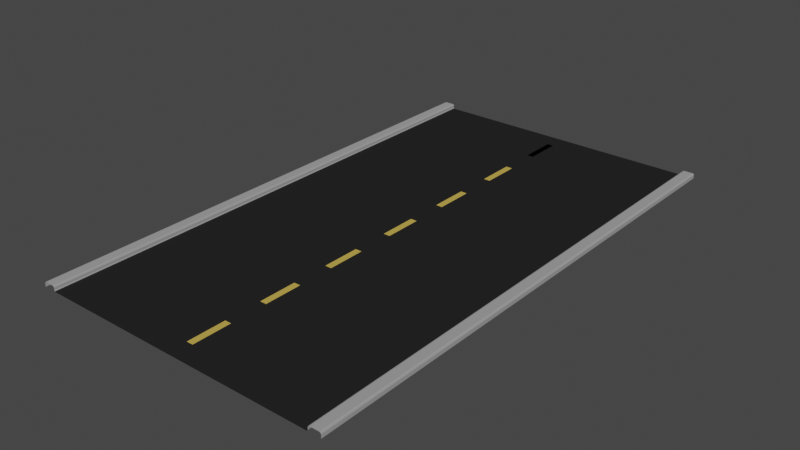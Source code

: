 # Source: road_straight.blend  (saved by Blender 3.4.6; exported with 4.5.12 LTS)
import bpy
from mathutils import Matrix  # noqa: F401  (used for matrix-valued properties, if any)

bpy.ops.wm.read_factory_settings(use_empty=True)
scene = bpy.context.scene
scene.name = 'Scene'

# ---- collections
col_collection = bpy.data.collections.new('Collection'); scene.collection.children.link(col_collection)

# ---- materials (node trees are filled in below, after node groups)
mat_roadstripe = bpy.data.materials.new('RoadStripe')
mat_roadstripe.use_transparent_shadow = False
mat_roadblack = bpy.data.materials.new('RoadBlack')
mat_roadblack.use_transparent_shadow = False
mat_curb = bpy.data.materials.new('Curb')
mat_curb.use_transparent_shadow = False

# ---- material node trees
mat_roadstripe.use_nodes = True; mat_roadstripe.node_tree.nodes.clear()
_N = mat_roadstripe.node_tree.nodes; _L = mat_roadstripe.node_tree.links
n0 = _N.new('ShaderNodeBsdfPrincipled'); n0.name = 'Principled BSDF'; n0.location = (10, 300)
n0.distribution = 'GGX'
n0.subsurface_method = 'RANDOM_WALK_SKIN'
n0.inputs[0].default_value = (0.5783, 0.4102, 0.07926, 1.0)
n0.inputs[2].default_value = 1.0
n0.inputs[3].default_value = 1.45
n0.inputs[13].default_value = 0.0
n0.inputs[27].default_value = (0.0, 0.0, 0.0, 1.0)
n0.inputs[28].default_value = 1.0
n1 = _N.new('ShaderNodeOutputMaterial'); n1.name = 'Material Output'; n1.location = (300, 300)
_L.new(n0.outputs[0], n1.inputs[0])
n1.is_active_output = True
mat_roadblack.use_nodes = True; mat_roadblack.node_tree.nodes.clear()
_N = mat_roadblack.node_tree.nodes; _L = mat_roadblack.node_tree.links
n0 = _N.new('ShaderNodeBsdfPrincipled'); n0.name = 'Principled BSDF'; n0.location = (10, 300)
n0.distribution = 'GGX'
n0.subsurface_method = 'RANDOM_WALK_SKIN'
n0.inputs[0].default_value = (0.0202, 0.0202, 0.0202, 1.0)
n0.inputs[3].default_value = 1.45
n0.inputs[13].default_value = 0.0
n0.inputs[27].default_value = (0.0, 0.0, 0.0, 1.0)
n0.inputs[28].default_value = 1.0
n1 = _N.new('ShaderNodeOutputMaterial'); n1.name = 'Material Output'; n1.location = (300, 300)
_L.new(n0.outputs[0], n1.inputs[0])
n1.is_active_output = True
mat_curb.use_nodes = True; mat_curb.node_tree.nodes.clear()
_N = mat_curb.node_tree.nodes; _L = mat_curb.node_tree.links
n0 = _N.new('ShaderNodeBsdfPrincipled'); n0.name = 'Principled BSDF'; n0.location = (10, 300)
n0.distribution = 'GGX'
n0.subsurface_method = 'RANDOM_WALK_SKIN'
n0.inputs[0].default_value = (0.3488, 0.3488, 0.3488, 1.0)
n0.inputs[2].default_value = 1.0
n0.inputs[3].default_value = 1.45
n0.inputs[13].default_value = 0.0
n0.inputs[27].default_value = (0.0, 0.0, 0.0, 1.0)
n0.inputs[28].default_value = 1.0
n1 = _N.new('ShaderNodeOutputMaterial'); n1.name = 'Material Output'; n1.location = (300, 300)
_L.new(n0.outputs[0], n1.inputs[0])
n1.is_active_output = True

# ---- world
world_world = bpy.data.worlds.new('World'); scene.world = world_world
world_world.use_nodes = True; world_world.node_tree.nodes.clear()
_N = world_world.node_tree.nodes; _L = world_world.node_tree.links
n0 = _N.new('ShaderNodeOutputWorld'); n0.name = 'World Output'; n0.location = (300, 300)
n1 = _N.new('ShaderNodeBackground'); n1.name = 'Background'; n1.location = (10, 300)
n1.inputs[0].default_value = (0.05088, 0.05088, 0.05088, 1.0)
_L.new(n1.outputs[0], n0.inputs[0])
n0.is_active_output = True
world_world.color = (0.05088, 0.05088, 0.05088)
world_world.use_sun_shadow = False
world_world.sun_shadow_jitter_overblur = 0.0

# ---- meshes
me_plane = bpy.data.meshes.new('Plane')
me_plane.from_pydata([(0.0, -0.8721, 0.0), (0.0, 1.0, 0.0), (-1.086, 1.0, 0.0), (-1.086, -0.8721, 0.0), (0.0, 0.7992, 0.0), (0.0, 0.9334, 0.0), (-0.02221, 0.9334, 0.0), (-0.02221, 0.7992, 0.0), (0.0, 0.7992, 0.0), (0.0, 0.9334, 0.0), (-0.02265, 0.9334, 0.0), (-0.02265, 0.7992, 0.0), (0.0, 0.2647, 0.0), (0.0, 0.4004, 0.0), (0.0, 0.532, 0.0), (0.0, 0.6675, 0.0), (-0.02284, 0.6675, 0.0), (-0.02284, 0.532, 0.0), (-0.02284, 0.4004, 0.0), (-0.02284, 0.2647, 0.0), (0.0, -0.8013, 0.0), (0.0, -0.6656, 0.0), (0.0, -0.5341, 0.0), (0.0, -0.3988, 0.0), (0.0, -0.2682, 0.0), (0.0, -0.133, 0.0), (0.0, -0.001255, 0.0), (0.0, 0.133, 0.0), (-0.02284, 0.133, 0.0), (-0.02284, -0.001255, 0.0), (-0.02284, -0.133, 0.0), (-0.02284, -0.2682, 0.0), (-0.02284, -0.3988, 0.0), (-0.02284, -0.5341, 0.0), (-0.02284, -0.6656, 0.0), (-0.02284, -0.8013, 0.0), (-0.99, -0.8721, 0.0), (-1.0, -0.8721, 0.01), (-0.9971, -0.8721, 0.002929), (-1.0, 1.0, 0.01), (-0.99, 1.0, 0.0), (-0.9971, 1.0, 0.002929), (-1.0, -0.8721, 0.02593), (-1.01, -0.8721, 0.03593), (-1.003, -0.8721, 0.033), (-1.01, 1.0, 0.03593), (-1.0, 1.0, 0.02593), (-1.003, 1.0, 0.033), (-1.086, 1.0, 0.02593), (-1.076, 1.0, 0.03593), (-1.083, 1.0, 0.033), (-1.076, -0.8721, 0.03593), (-1.086, -0.8721, 0.02593), (-1.083, -0.8721, 0.033), (1.086, 1.0, 0.0), (1.086, -0.8721, 0.0), (0.02221, 0.9334, 0.0), (0.02221, 0.7992, 0.0), (0.02265, 0.9334, 0.0), (0.02265, 0.7992, 0.0), (0.02284, 0.6675, 0.0), (0.02284, 0.532, 0.0), (0.02284, 0.4004, 0.0), (0.02284, 0.2647, 0.0), (0.02284, 0.133, 0.0), (0.02284, -0.001255, 0.0), (0.02284, -0.133, 0.0), (0.02284, -0.2682, 0.0), (0.02284, -0.3988, 0.0), (0.02284, -0.5341, 0.0), (0.02284, -0.6656, 0.0), (0.02284, -0.8013, 0.0), (0.99, -0.8721, 0.0), (1.0, -0.8721, 0.01), (0.9971, -0.8721, 0.002929), (1.0, 1.0, 0.01), (0.99, 1.0, 0.0), (0.9971, 1.0, 0.002929), (1.0, -0.8721, 0.02593), (1.01, -0.8721, 0.03593), (1.003, -0.8721, 0.033), (1.01, 1.0, 0.03593), (1.0, 1.0, 0.02593), (1.003, 1.0, 0.033), (1.086, 1.0, 0.02593), (1.076, 1.0, 0.03593), (1.083, 1.0, 0.033), (1.076, -0.8721, 0.03593), (1.086, -0.8721, 0.02593), (1.083, -0.8721, 0.033)], [], [(36, 0, 20, 35, 34, 21, 22, 33, 32, 23, 24, 31, 30, 25, 26, 29, 28, 27, 12, 19, 18, 13, 14, 17, 16, 15, 4, 7, 6, 5, 1, 40), (52, 48, 2, 3), (50, 49, 45, 47), (5, 6, 7, 4), (9, 10, 11, 8), (15, 16, 17, 14), (13, 18, 19, 12), (27, 28, 29, 26), (25, 30, 31, 24), (23, 32, 33, 22), (21, 34, 35, 20), (39, 37, 38, 41), (41, 38, 36, 40), (43, 45, 49, 51), (45, 43, 44, 47), (47, 44, 42, 46), (48, 52, 53, 50), (50, 53, 51, 49), (37, 39, 46, 42), (48, 50, 47, 46), (2, 48, 46, 39, 41, 40), (72, 76, 1, 5, 56, 57, 4, 15, 60, 61, 14, 13, 62, 63, 12, 27, 64, 65, 26, 25, 66, 67, 24, 23, 68, 69, 22, 21, 70, 71, 20, 0), (88, 55, 54, 84), (86, 83, 81, 85), (5, 4, 57, 56), (9, 8, 59, 58), (15, 14, 61, 60), (13, 12, 63, 62), (27, 26, 65, 64), (25, 24, 67, 66), (23, 22, 69, 68), (21, 20, 71, 70), (75, 77, 74, 73), (77, 76, 72, 74), (79, 87, 85, 81), (81, 83, 80, 79), (83, 82, 78, 80), (84, 86, 89, 88), (86, 85, 87, 89), (73, 78, 82, 75), (84, 82, 83, 86), (54, 76, 77, 75, 82, 84)])
me_plane.polygons.foreach_set('material_index', [1, 2, 2, 0, 0, 0, 0, 0, 0, 0, 0, 2, 1, 2, 2, 2, 2, 2, 2, 2, 2, 1, 2, 2, 0, 0, 0, 0, 0, 0, 0, 0, 2, 1, 2, 2, 2, 2, 2, 2, 2, 2])
_uv = me_plane.uv_layers.new(name='UVMap')
_uv.uv.foreach_set('vector', [0.01, 0.0, 1.0, 0.0, 1.0, 0.09941, 0.9636, 0.09938, 0.9607, 0.1675, 1.0, 0.167, 1.0, 0.2327, 0.955, 0.2333, 0.9595, 0.3007, 1.0, 0.3007, 1.0, 0.3659, 0.9642, 0.3661, 0.9614, 0.433, 1.0, 0.4342, 1.0, 0.4992, 0.9643, 0.4998, 0.9659, 0.5664, 1.0, 0.5668, 1.0, 0.633, 0.9576, 0.632, 0.9608, 0.7002, 1.0, 0.7005, 1.0, 0.766, 0.9651, 0.7664, 0.961, 0.8341, 1.0, 0.8338, 1.0, 0.8998, 0.961, 0.8994, 0.9626, 0.9668, 1.0, 0.9668, 1.0, 1.0, 0.01, 1.0, 0.0, 0.0, 0.0, 1.0, 0.0, 1.0, 0.0, 0.0, 0.0, 1.0, 0.0, 1.0, 0.0, 1.0, 0.0, 1.0, 1.0, 0.9668, 0.9626, 0.9668, 0.961, 0.8994, 1.0, 0.8998, 1.0, 0.9668, 0.9626, 0.9668, 0.961, 0.8994, 1.0, 0.8998, 1.0, 0.8338, 0.961, 0.8341, 0.9651, 0.7664, 1.0, 0.766, 1.0, 0.7005, 0.9608, 0.7002, 0.9576, 0.632, 1.0, 0.633, 1.0, 0.5668, 0.9659, 0.5664, 0.9643, 0.4998, 1.0, 0.4992, 1.0, 0.4342, 0.9614, 0.433, 0.9642, 0.3661, 1.0, 0.3659, 1.0, 0.3007, 0.9595, 0.3007, 0.955, 0.2333, 1.0, 0.2327, 1.0, 0.167, 0.9607, 0.1675, 0.9636, 0.09938, 1.0, 0.09941, 0.0, 1.0, 0.0, 0.0, 0.0, 0.0, 0.0, 1.0, 0.0, 1.0, 0.0, 0.0, 0.01, 0.0, 0.01, 1.0, 0.0, 0.0, 0.0, 1.0, 0.0, 1.0, 0.0, 0.0, 0.0, 1.0, 0.0, 0.0, 0.0, 0.0, 0.0, 1.0, 0.0, 1.0, 0.0, 0.0, 0.0, 0.0, 0.0, 1.0, 0.0, 1.0, 0.0, 0.0, 0.0, 0.0, 0.0, 1.0, 0.0, 1.0, 0.0, 0.0, 0.0, 0.0, 0.0, 1.0, 0.0, 0.0, 0.0, 1.0, 0.0, 1.0, 0.0, 0.0, 0.0, 1.0, 0.0, 1.0, 0.0, 1.0, 0.0, 1.0, 0.0, 1.0, 0.0, 1.0, 0.0, 1.0, 0.0, 1.0, 0.0, 1.0, 0.01, 1.0, 0.01, 0.0, 0.01, 1.0, 1.0, 1.0, 1.0, 0.9668, 0.9626, 0.9668, 0.961, 0.8994, 1.0, 0.8998, 1.0, 0.8338, 0.961, 0.8341, 0.9651, 0.7664, 1.0, 0.766, 1.0, 0.7005, 0.9608, 0.7002, 0.9576, 0.632, 1.0, 0.633, 1.0, 0.5668, 0.9659, 0.5664, 0.9643, 0.4998, 1.0, 0.4992, 1.0, 0.4342, 0.9614, 0.433, 0.9642, 0.3661, 1.0, 0.3659, 1.0, 0.3007, 0.9595, 0.3007, 0.955, 0.2333, 1.0, 0.2327, 1.0, 0.167, 0.9607, 0.1675, 0.9636, 0.09938, 1.0, 0.09941, 1.0, 0.0, 0.0, 0.0, 0.0, 0.0, 0.0, 1.0, 0.0, 1.0, 0.0, 1.0, 0.0, 1.0, 0.0, 1.0, 0.0, 1.0, 1.0, 0.9668, 1.0, 0.8998, 0.961, 0.8994, 0.9626, 0.9668, 1.0, 0.9668, 1.0, 0.8998, 0.961, 0.8994, 0.9626, 0.9668, 1.0, 0.8338, 1.0, 0.766, 0.9651, 0.7664, 0.961, 0.8341, 1.0, 0.7005, 1.0, 0.633, 0.9576, 0.632, 0.9608, 0.7002, 1.0, 0.5668, 1.0, 0.4992, 0.9643, 0.4998, 0.9659, 0.5664, 1.0, 0.4342, 1.0, 0.3659, 0.9642, 0.3661, 0.9614, 0.433, 1.0, 0.3007, 1.0, 0.2327, 0.955, 0.2333, 0.9595, 0.3007, 1.0, 0.167, 1.0, 0.09941, 0.9636, 0.09938, 0.9607, 0.1675, 0.0, 1.0, 0.0, 1.0, 0.0, 0.0, 0.0, 0.0, 0.0, 1.0, 0.01, 1.0, 0.01, 0.0, 0.0, 0.0, 0.0, 0.0, 0.0, 0.0, 0.0, 1.0, 0.0, 1.0, 0.0, 1.0, 0.0, 1.0, 0.0, 0.0, 0.0, 0.0, 0.0, 1.0, 0.0, 1.0, 0.0, 0.0, 0.0, 0.0, 0.0, 1.0, 0.0, 1.0, 0.0, 0.0, 0.0, 0.0, 0.0, 1.0, 0.0, 1.0, 0.0, 0.0, 0.0, 0.0, 0.0, 0.0, 0.0, 0.0, 0.0, 1.0, 0.0, 1.0, 0.0, 1.0, 0.0, 1.0, 0.0, 1.0, 0.0, 1.0, 0.0, 1.0, 0.01, 1.0, 0.0, 1.0, 0.0, 1.0, 0.0, 1.0, 0.0, 1.0])
me_plane.materials.append(mat_roadstripe)
me_plane.materials.append(mat_roadblack)
me_plane.materials.append(mat_curb)
me_plane.update()

# ---- objects
ob_road = bpy.data.objects.new('Road', me_plane)

# ---- transforms, parenting, visibility, modifiers, constraints
ob_road.location = (0.0, 0.0, 0.0)
ob_road.scale = (3.75, 7.5, 3.7)

# ---- collection membership
col_collection.objects.link(ob_road)

# ---- scene / render settings (as saved in the file)
scene.frame_start = 1; scene.frame_end = 250; scene.frame_set(2)
scene.render.engine = 'BLENDER_EEVEE_NEXT'
scene.cycles.sampling_pattern = 'TABULATED_SOBOL'
scene.cycles.use_light_tree = False
scene.view_settings.view_transform = 'Filmic'
bpy.context.view_layer.update()

# ---- added for rendering (the .blend has no active camera and no usable light): camera, sun
cam_auto = bpy.data.cameras.new('AutoCamera')
cam_auto.lens = 50.0
cam_auto.sensor_width = 36.0
cam_auto.clip_end = 1000.0
ob_auto_camera = bpy.data.objects.new('AutoCamera', cam_auto)
scene.collection.objects.link(ob_auto_camera)
ob_auto_camera.location = (15.0183, -17.5423, 12.0811)
ob_auto_camera.rotation_euler = (1.09748, -7.21219e-08, 0.694738)
scene.camera = ob_auto_camera
light_auto_sun = bpy.data.lights.new('AutoSun', 'SUN')
light_auto_sun.energy = 3.0
light_auto_sun.angle = 0.0523599
ob_auto_sun = bpy.data.objects.new('AutoSun', light_auto_sun)
scene.collection.objects.link(ob_auto_sun)
ob_auto_sun.rotation_euler = (0.872665, 0.174533, 0.523599)
bpy.context.view_layer.update()
